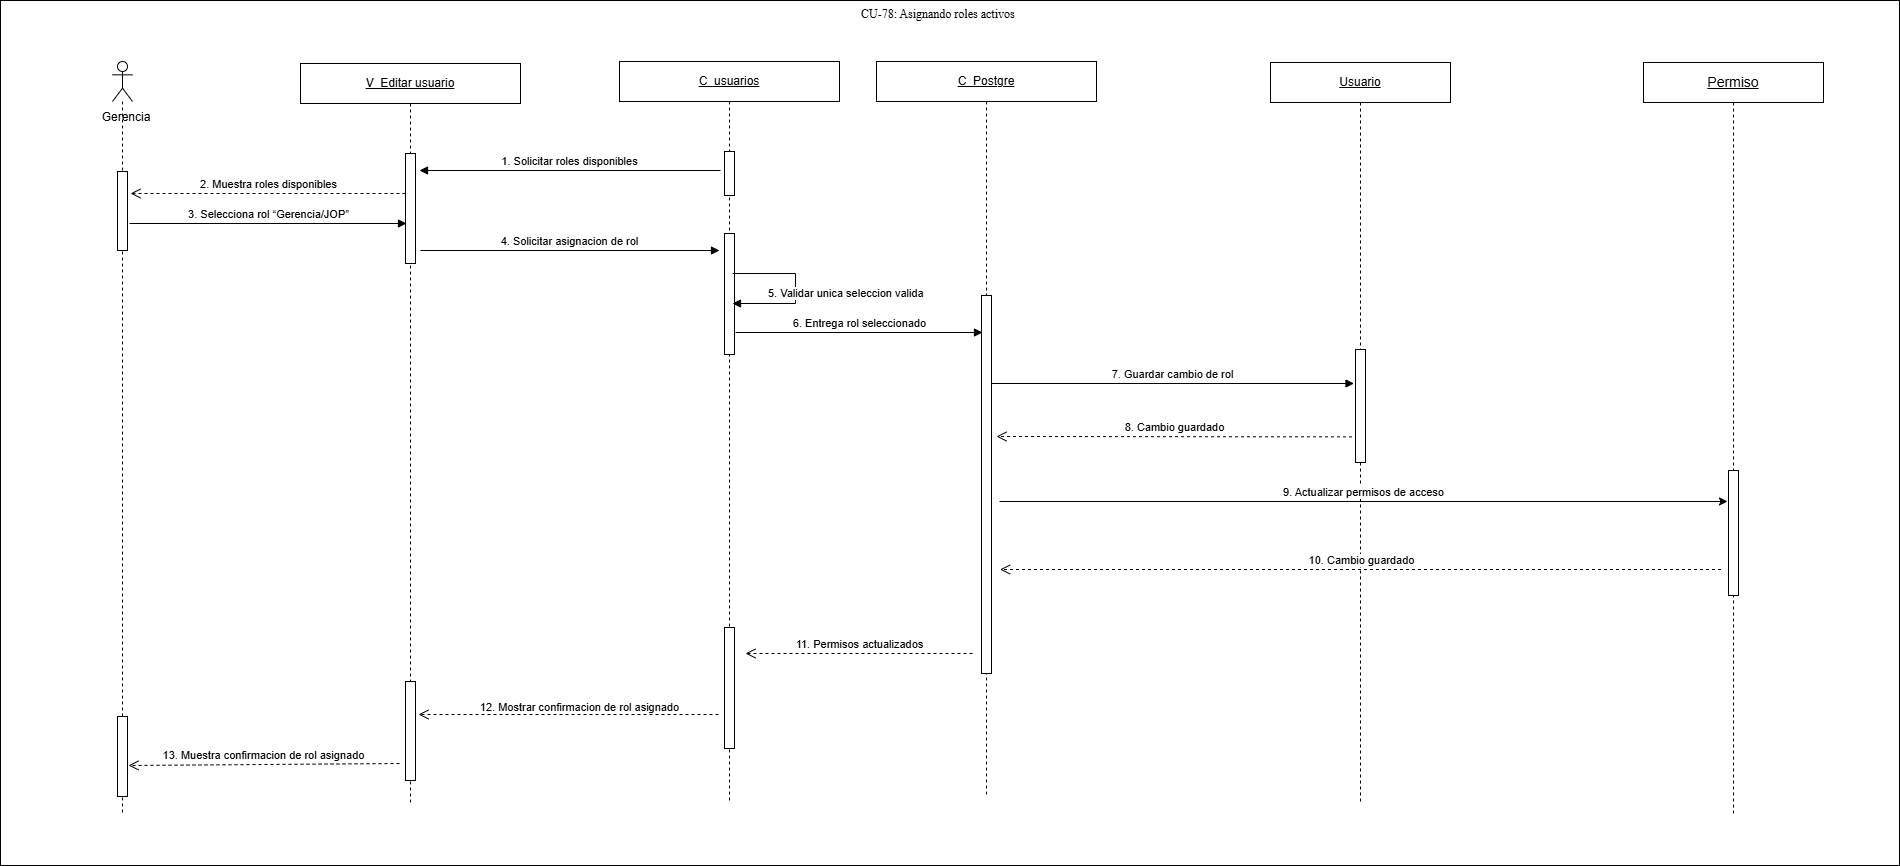

The diagram above was exported from draw.io. Its source (the exported page's mxGraphModel, read from the mxfile embedded in the PNG):
<mxGraphModel dx="1180" dy="995" grid="0" gridSize="10" guides="1" tooltips="1" connect="1" arrows="1" fold="1" page="0" pageScale="1" pageWidth="827" pageHeight="1169" math="0" shadow="0">
  <root>
    <mxCell id="0" />
    <mxCell id="1" parent="0" />
    <mxCell id="evA7ut82Lb8vDRKix6uH-1" parent="1" style="rounded=0;whiteSpace=wrap;html=1;" value="" vertex="1">
      <mxGeometry height="865" width="1899" x="963" y="114" as="geometry" />
    </mxCell>
    <mxCell id="BEotGlCNbAQvHEisalNG-2" parent="1" style="shape=umlLifeline;perimeter=lifelinePerimeter;whiteSpace=wrap;html=1;container=1;dropTarget=0;collapsible=0;recursiveResize=0;outlineConnect=0;portConstraint=eastwest;" value="&lt;u&gt;V_Editar usuario&lt;/u&gt;" vertex="1">
      <mxGeometry height="740" width="220" x="1263" y="177" as="geometry" />
    </mxCell>
    <mxCell id="BEotGlCNbAQvHEisalNG-3" parent="BEotGlCNbAQvHEisalNG-2" style="html=1;points=[[0,0,0,0,5],[0,1,0,0,-5],[1,0,0,0,5],[1,1,0,0,-5]];perimeter=orthogonalPerimeter;outlineConnect=0;targetShapes=umlLifeline;portConstraint=eastwest;newEdgeStyle={&quot;curved&quot;:0,&quot;rounded&quot;:0};" value="" vertex="1">
      <mxGeometry height="110" width="10" x="105" y="90" as="geometry" />
    </mxCell>
    <mxCell id="Z6Y7BVDQL5HFD6jJypnW-2" parent="BEotGlCNbAQvHEisalNG-2" style="html=1;points=[[0,0,0,0,5],[0,1,0,0,-5],[1,0,0,0,5],[1,1,0,0,-5]];perimeter=orthogonalPerimeter;outlineConnect=0;targetShapes=umlLifeline;portConstraint=eastwest;newEdgeStyle={&quot;curved&quot;:0,&quot;rounded&quot;:0};" value="" vertex="1">
      <mxGeometry height="99" width="10" x="105" y="618" as="geometry" />
    </mxCell>
    <mxCell id="b6qhO7hnzzv0Cjpjlxsu-4" parent="1" style="shape=umlLifeline;perimeter=lifelinePerimeter;whiteSpace=wrap;html=1;container=1;dropTarget=0;collapsible=0;recursiveResize=0;outlineConnect=0;portConstraint=eastwest;" value="&lt;div&gt;&lt;u&gt;C_Postgre&lt;/u&gt;&lt;/div&gt;" vertex="1">
      <mxGeometry height="735" width="220" x="1839" y="175" as="geometry" />
    </mxCell>
    <mxCell id="b6qhO7hnzzv0Cjpjlxsu-5" parent="b6qhO7hnzzv0Cjpjlxsu-4" style="html=1;points=[[0,0,0,0,5],[0,1,0,0,-5],[1,0,0,0,5],[1,1,0,0,-5]];perimeter=orthogonalPerimeter;outlineConnect=0;targetShapes=umlLifeline;portConstraint=eastwest;newEdgeStyle={&quot;curved&quot;:0,&quot;rounded&quot;:0};" value="" vertex="1">
      <mxGeometry height="378" width="10" x="105" y="234" as="geometry" />
    </mxCell>
    <mxCell id="b6qhO7hnzzv0Cjpjlxsu-6" parent="1" style="shape=umlLifeline;perimeter=lifelinePerimeter;whiteSpace=wrap;html=1;container=1;dropTarget=0;collapsible=0;recursiveResize=0;outlineConnect=0;portConstraint=eastwest;" value="&lt;u&gt;Usuario&lt;/u&gt;" vertex="1">
      <mxGeometry height="741" width="180" x="2233" y="176" as="geometry" />
    </mxCell>
    <mxCell id="b6qhO7hnzzv0Cjpjlxsu-7" parent="b6qhO7hnzzv0Cjpjlxsu-6" style="html=1;points=[[0,0,0,0,5],[0,1,0,0,-5],[1,0,0,0,5],[1,1,0,0,-5]];perimeter=orthogonalPerimeter;outlineConnect=0;targetShapes=umlLifeline;portConstraint=eastwest;newEdgeStyle={&quot;curved&quot;:0,&quot;rounded&quot;:0};" value="" vertex="1">
      <mxGeometry height="113" width="10" x="85" y="287" as="geometry" />
    </mxCell>
    <mxCell id="b6qhO7hnzzv0Cjpjlxsu-8" parent="1" style="shape=umlLifeline;perimeter=lifelinePerimeter;whiteSpace=wrap;html=1;container=1;dropTarget=0;collapsible=0;recursiveResize=0;outlineConnect=0;portConstraint=eastwest;participant=umlActor;" value="" vertex="1">
      <mxGeometry height="752" width="20" x="1075" y="175" as="geometry" />
    </mxCell>
    <mxCell id="b6qhO7hnzzv0Cjpjlxsu-9" parent="b6qhO7hnzzv0Cjpjlxsu-8" style="html=1;points=[[0,0,0,0,5],[0,1,0,0,-5],[1,0,0,0,5],[1,1,0,0,-5]];perimeter=orthogonalPerimeter;outlineConnect=0;targetShapes=umlLifeline;portConstraint=eastwest;newEdgeStyle={&quot;curved&quot;:0,&quot;rounded&quot;:0};" value="" vertex="1">
      <mxGeometry height="79" width="10" x="5" y="110" as="geometry" />
    </mxCell>
    <mxCell id="eGF552E7uQ_vybR0XwfG-1" parent="b6qhO7hnzzv0Cjpjlxsu-8" style="html=1;points=[[0,0,0,0,5],[0,1,0,0,-5],[1,0,0,0,5],[1,1,0,0,-5]];perimeter=orthogonalPerimeter;outlineConnect=0;targetShapes=umlLifeline;portConstraint=eastwest;newEdgeStyle={&quot;curved&quot;:0,&quot;rounded&quot;:0};" value="" vertex="1">
      <mxGeometry height="80" width="10" x="5" y="655" as="geometry" />
    </mxCell>
    <mxCell id="b6qhO7hnzzv0Cjpjlxsu-11" parent="1" style="text;html=1;whiteSpace=wrap;strokeColor=none;fillColor=none;align=center;verticalAlign=middle;rounded=0;" value="Gerencia" vertex="1">
      <mxGeometry height="30" width="80" x="1049" y="216" as="geometry" />
    </mxCell>
    <mxCell id="dKg8BwsHY-UVf8I2Imf4-1" parent="1" style="shape=umlLifeline;perimeter=lifelinePerimeter;whiteSpace=wrap;html=1;container=1;dropTarget=0;collapsible=0;recursiveResize=0;outlineConnect=0;portConstraint=eastwest;" value="&lt;span style=&quot;font-size: 14px;&quot;&gt;&lt;u&gt;Permiso&lt;/u&gt;&lt;/span&gt;" vertex="1">
      <mxGeometry height="753" width="180" x="2606" y="176" as="geometry" />
    </mxCell>
    <mxCell id="dKg8BwsHY-UVf8I2Imf4-2" parent="dKg8BwsHY-UVf8I2Imf4-1" style="html=1;points=[[0,0,0,0,5],[0,1,0,0,-5],[1,0,0,0,5],[1,1,0,0,-5]];perimeter=orthogonalPerimeter;outlineConnect=0;targetShapes=umlLifeline;portConstraint=eastwest;newEdgeStyle={&quot;curved&quot;:0,&quot;rounded&quot;:0};" value="" vertex="1">
      <mxGeometry height="125" width="10" x="85" y="408" as="geometry" />
    </mxCell>
    <mxCell id="dKg8BwsHY-UVf8I2Imf4-3" parent="1" style="shape=umlLifeline;perimeter=lifelinePerimeter;whiteSpace=wrap;html=1;container=1;dropTarget=0;collapsible=0;recursiveResize=0;outlineConnect=0;portConstraint=eastwest;" value="&lt;u&gt;C_usuarios&lt;/u&gt;" vertex="1">
      <mxGeometry height="742" width="220" x="1582" y="175" as="geometry" />
    </mxCell>
    <mxCell id="dKg8BwsHY-UVf8I2Imf4-4" parent="dKg8BwsHY-UVf8I2Imf4-3" style="html=1;points=[[0,0,0,0,5],[0,1,0,0,-5],[1,0,0,0,5],[1,1,0,0,-5]];perimeter=orthogonalPerimeter;outlineConnect=0;targetShapes=umlLifeline;portConstraint=eastwest;newEdgeStyle={&quot;curved&quot;:0,&quot;rounded&quot;:0};" value="" vertex="1">
      <mxGeometry height="44" width="10" x="105" y="90" as="geometry" />
    </mxCell>
    <mxCell id="Z6Y7BVDQL5HFD6jJypnW-1" parent="dKg8BwsHY-UVf8I2Imf4-3" style="html=1;points=[[0,0,0,0,5],[0,1,0,0,-5],[1,0,0,0,5],[1,1,0,0,-5]];perimeter=orthogonalPerimeter;outlineConnect=0;targetShapes=umlLifeline;portConstraint=eastwest;newEdgeStyle={&quot;curved&quot;:0,&quot;rounded&quot;:0};" value="" vertex="1">
      <mxGeometry height="121" width="10" x="105" y="566" as="geometry" />
    </mxCell>
    <mxCell id="0geXavY8D4Sz8mhgvmJ0-1" parent="dKg8BwsHY-UVf8I2Imf4-3" style="html=1;points=[[0,0,0,0,5],[0,1,0,0,-5],[1,0,0,0,5],[1,1,0,0,-5]];perimeter=orthogonalPerimeter;outlineConnect=0;targetShapes=umlLifeline;portConstraint=eastwest;newEdgeStyle={&quot;curved&quot;:0,&quot;rounded&quot;:0};" value="" vertex="1">
      <mxGeometry height="121" width="10" x="105" y="172" as="geometry" />
    </mxCell>
    <mxCell id="dKg8BwsHY-UVf8I2Imf4-5" edge="1" parent="1" style="html=1;verticalAlign=bottom;endArrow=block;curved=0;rounded=0;" value="1. Solicitar roles disponibles">
      <mxGeometry relative="1" as="geometry">
        <mxPoint x="1683" y="284" as="sourcePoint" />
        <mxPoint x="1382" y="284" as="targetPoint" />
      </mxGeometry>
    </mxCell>
    <mxCell id="dKg8BwsHY-UVf8I2Imf4-6" edge="1" parent="1" style="html=1;verticalAlign=bottom;endArrow=open;dashed=1;endSize=8;curved=0;rounded=0;" value="2. Muestra roles disponibles">
      <mxGeometry relative="1" as="geometry">
        <mxPoint x="1368" y="307" as="sourcePoint" />
        <mxPoint x="1093" y="307" as="targetPoint" />
      </mxGeometry>
    </mxCell>
    <mxCell id="dKg8BwsHY-UVf8I2Imf4-7" edge="1" parent="1" style="html=1;verticalAlign=bottom;endArrow=block;curved=0;rounded=0;exitX=1.1;exitY=0.865;exitDx=0;exitDy=0;exitPerimeter=0;" value="3. Selecciona rol&amp;nbsp;“Gerencia/JOP”">
      <mxGeometry relative="1" as="geometry">
        <mxPoint x="1092" y="337.00000000000006" as="sourcePoint" />
        <mxPoint x="1369" y="337.00000000000006" as="targetPoint" />
      </mxGeometry>
    </mxCell>
    <mxCell id="dKg8BwsHY-UVf8I2Imf4-8" edge="1" parent="1" style="html=1;verticalAlign=bottom;endArrow=block;curved=0;rounded=0;" value="4. Solicitar asignacion de rol">
      <mxGeometry relative="1" as="geometry">
        <mxPoint x="1383" y="364" as="sourcePoint" />
        <mxPoint x="1682" y="364" as="targetPoint" />
      </mxGeometry>
    </mxCell>
    <mxCell id="dKg8BwsHY-UVf8I2Imf4-9" edge="1" parent="1" style="html=1;align=left;spacingLeft=2;endArrow=block;rounded=0;edgeStyle=orthogonalEdgeStyle;curved=0;" value="5. Validar unica seleccion valida">
      <mxGeometry relative="1" x="0.5818" y="-10" as="geometry">
        <mxPoint as="offset" />
        <Array as="points">
          <mxPoint x="1758" y="387" />
          <mxPoint x="1758" y="417" />
        </Array>
        <mxPoint x="1695" y="387" as="sourcePoint" />
        <mxPoint x="1695" y="417" as="targetPoint" />
      </mxGeometry>
    </mxCell>
    <mxCell id="dKg8BwsHY-UVf8I2Imf4-10" edge="1" parent="1" style="html=1;verticalAlign=bottom;endArrow=block;curved=0;rounded=0;" value="6. Entrega rol seleccionado">
      <mxGeometry relative="1" as="geometry">
        <mxPoint x="1698" y="446" as="sourcePoint" />
        <mxPoint x="1945" y="446" as="targetPoint" />
      </mxGeometry>
    </mxCell>
    <mxCell id="dKg8BwsHY-UVf8I2Imf4-13" edge="1" parent="1" style="html=1;verticalAlign=bottom;endArrow=block;curved=0;rounded=0;" value="7. Guardar cambio de rol">
      <mxGeometry relative="1" as="geometry">
        <mxPoint x="1954" y="497" as="sourcePoint" />
        <mxPoint x="2316.5" y="497" as="targetPoint" />
      </mxGeometry>
    </mxCell>
    <mxCell id="dKg8BwsHY-UVf8I2Imf4-14" edge="1" parent="1" style="html=1;verticalAlign=bottom;endArrow=open;dashed=1;endSize=8;curved=0;rounded=0;" value="8. Cambio guardado">
      <mxGeometry relative="1" as="geometry">
        <mxPoint x="2314.5" y="550.37" as="sourcePoint" />
        <mxPoint x="1959" y="550" as="targetPoint" />
      </mxGeometry>
    </mxCell>
    <mxCell id="dKg8BwsHY-UVf8I2Imf4-16" edge="1" parent="1" style="html=1;verticalAlign=bottom;endArrow=none;endSize=8;curved=0;rounded=0;endFill=0;startArrow=classic;startFill=1;" value="&lt;span style=&quot;text-align: left;&quot;&gt;9. Actualizar permisos de acceso&lt;/span&gt;">
      <mxGeometry relative="1" as="geometry">
        <mxPoint x="2690" y="615" as="sourcePoint" />
        <mxPoint x="1962" y="615" as="targetPoint" />
      </mxGeometry>
    </mxCell>
    <mxCell id="dKg8BwsHY-UVf8I2Imf4-17" edge="1" parent="1" style="html=1;verticalAlign=bottom;endArrow=open;dashed=1;endSize=8;curved=0;rounded=0;" value="10. Cambio guardado">
      <mxGeometry relative="1" as="geometry">
        <mxPoint x="2683.5" y="683" as="sourcePoint" />
        <mxPoint x="1962.5" y="683" as="targetPoint" />
      </mxGeometry>
    </mxCell>
    <mxCell id="dKg8BwsHY-UVf8I2Imf4-18" edge="1" parent="1" style="html=1;verticalAlign=bottom;endArrow=open;dashed=1;endSize=8;curved=0;rounded=0;" value="11. Permisos actualizados">
      <mxGeometry relative="1" as="geometry">
        <mxPoint x="1935" y="767" as="sourcePoint" />
        <mxPoint x="1708" y="767" as="targetPoint" />
      </mxGeometry>
    </mxCell>
    <mxCell id="dKg8BwsHY-UVf8I2Imf4-20" edge="1" parent="1" style="html=1;verticalAlign=bottom;endArrow=open;dashed=1;endSize=8;curved=0;rounded=0;" value="">
      <mxGeometry relative="1" as="geometry">
        <mxPoint x="1681" y="828" as="sourcePoint" />
        <mxPoint x="1381" y="828" as="targetPoint" />
      </mxGeometry>
    </mxCell>
    <mxCell id="dKg8BwsHY-UVf8I2Imf4-21" connectable="0" parent="dKg8BwsHY-UVf8I2Imf4-20" style="edgeLabel;html=1;align=center;verticalAlign=middle;resizable=0;points=[];" value="12. Mostrar confirmacion de rol asignado" vertex="1">
      <mxGeometry relative="1" x="-0.1506" y="-4" as="geometry">
        <mxPoint x="-12" y="-4" as="offset" />
      </mxGeometry>
    </mxCell>
    <mxCell id="dKg8BwsHY-UVf8I2Imf4-22" edge="1" parent="1" style="html=1;verticalAlign=bottom;endArrow=open;dashed=1;endSize=8;curved=0;rounded=0;" value="13. Muestra confirmacion de rol asignado">
      <mxGeometry relative="1" as="geometry">
        <mxPoint x="1362" y="877" as="sourcePoint" />
        <mxPoint x="1091" y="879" as="targetPoint" />
      </mxGeometry>
    </mxCell>
    <mxCell id="evA7ut82Lb8vDRKix6uH-2" parent="1" style="text;whiteSpace=wrap;html=1;" value="&lt;div style=&quot;text-align: center;&quot;&gt;&lt;span style=&quot;background-color: transparent; white-space-collapse: preserve;&quot;&gt;&lt;font face=&quot;Times New Roman, serif&quot;&gt;CU-78: Asignando roles activos&lt;/font&gt;&lt;/span&gt;&lt;/div&gt;" vertex="1">
      <mxGeometry height="36" width="182" x="1821.5" y="114" as="geometry" />
    </mxCell>
  </root>
</mxGraphModel>